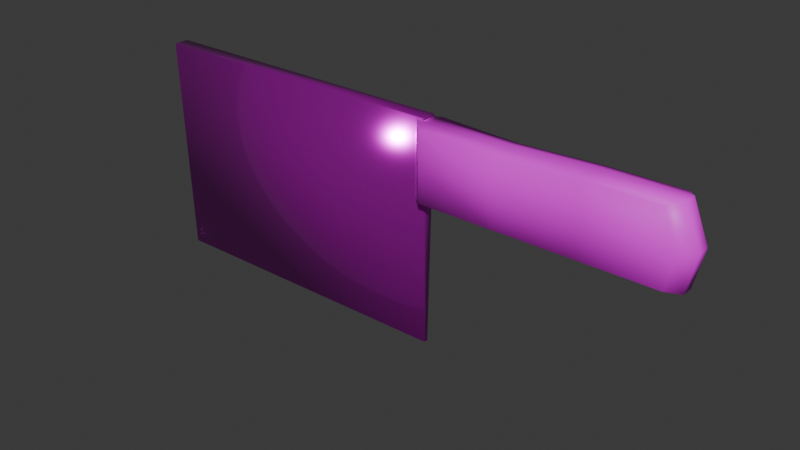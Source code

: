 # Source: cleaver.blend  (saved by Blender 4.3.32; exported with 4.5.12 LTS)
import bpy
from mathutils import Matrix  # noqa: F401  (used for matrix-valued properties, if any)

bpy.ops.wm.read_factory_settings(use_empty=True)
scene = bpy.context.scene
scene.name = 'Scene'

# ---- collections
col_collection = bpy.data.collections.new('Collection'); scene.collection.children.link(col_collection)

# ---- images (referenced by path relative to the original .blend; pixels are not part of the script)
import os
ASSET_DIR = os.environ.get("B2B_ASSET_DIR", "")  # directory of the original .blend (textures are referenced by path, not embedded)
HERE = os.path.dirname(os.path.abspath(__file__))  # packed textures are extracted next to this script under _unpacked/

def load_image(name, relpath, width, height, colorspace="sRGB"):
    """Load a texture the original file referenced (path relative to the .blend, or extracted next to this script)."""
    p = next((c for c in (os.path.join(HERE, relpath), os.path.join(ASSET_DIR, relpath)) if relpath and os.path.exists(c)), "")
    if p:
        img = bpy.data.images.load(p, check_existing=True)
        img.name = name
    else:  # same state as the original file: an image datablock whose file is absent (Cycles renders it pink)
        img = bpy.data.images.new(name, width, height)
        img.source = "FILE"
        img.filepath = "//" + (relpath or name)
    img.colorspace_settings.name = colorspace
    return img
img_tex_rust_png = load_image('tex_rust.png', 'tex_rust.png', 1024, 1024, 'sRGB')
img_wood_table_001_diff_1k_png = load_image('wood_table_001_diff_1k.png', 'wood_table_001_diff_1k.png', 1024, 1024, 'sRGB')

# ---- materials (node trees are filled in below, after node groups)
mat_material = bpy.data.materials.new('Material')
mat_material.alpha_threshold = 0.0
mat_material.roughness = 0.5
mat_material.line_color = (0.0, 0.0, 0.0, 1.0)
mat_material_001 = bpy.data.materials.new('Material.001')

# ---- material node trees
mat_material.use_nodes = True; mat_material.node_tree.nodes.clear()
_N = mat_material.node_tree.nodes; _L = mat_material.node_tree.links
n0 = _N.new('ShaderNodeOutputMaterial'); n0.name = 'Material Output'; n0.location = (300, 300)
n1 = _N.new('ShaderNodeBsdfPrincipled'); n1.name = 'Principled BSDF'; n1.location = (10, 300)
n1.inputs[1].default_value = 0.8534
n1.inputs[2].default_value = 0.1298
n1.inputs[3].default_value = 1.45
n1.inputs[4].default_value = 0.9921
n2 = _N.new('ShaderNodeTexImage'); n2.name = 'Image Texture'; n2.location = (-280, 280)
n2.image = img_tex_rust_png
_L.new(n1.outputs[0], n0.inputs[0])
_L.new(n2.outputs[0], n1.inputs[0])
n0.is_active_output = True
mat_material_001.use_nodes = True; mat_material_001.node_tree.nodes.clear()
_N = mat_material_001.node_tree.nodes; _L = mat_material_001.node_tree.links
n0 = _N.new('ShaderNodeBsdfPrincipled'); n0.name = 'Principled BSDF'; n0.location = (83, 245)
n1 = _N.new('ShaderNodeOutputMaterial'); n1.name = 'Material Output'; n1.location = (351, 242)
n2 = _N.new('ShaderNodeTexImage'); n2.name = 'Image Texture'; n2.location = (-402, 206)
n2.image = img_wood_table_001_diff_1k_png
_L.new(n0.outputs[0], n1.inputs[0])
_L.new(n2.outputs[0], n0.inputs[0])
n1.is_active_output = True

# ---- world
world_world = bpy.data.worlds.new('World'); scene.world = world_world
world_world.use_nodes = True; world_world.node_tree.nodes.clear()
_N = world_world.node_tree.nodes; _L = world_world.node_tree.links
n0 = _N.new('ShaderNodeOutputWorld'); n0.name = 'World Output'; n0.location = (300, 300)
n1 = _N.new('ShaderNodeBackground'); n1.name = 'Background'; n1.location = (10, 300)
n1.inputs[0].default_value = (0.05088, 0.05088, 0.05088, 1.0)
_L.new(n1.outputs[0], n0.inputs[0])
n0.is_active_output = True
world_world.color = (0.05088, 0.05088, 0.05088)
world_world.sun_shadow_jitter_overblur = 0.0

# ---- meshes
me_cube = bpy.data.meshes.new('Cube')
me_cube.from_pydata([(-0.3834, -0.004491, 0.03028), (-0.3834, -0.0005445, -0.1369), (-0.3834, 0.006662, 0.03028), (-0.3834, 0.002715, -0.1369), (-0.1471, -0.004491, 0.03028), (-0.1471, -0.0005445, -0.1369), (-0.1471, 0.006662, 0.03028), (-0.1471, 0.002715, -0.1369), (0.03006, 0.01299, -0.02468), (0.0255, 0.01299, 0.02665), (0.029, -0.01299, -0.02437), (0.02449, -0.01299, 0.02633), (-0.1446, 0.01299, -0.02468), (-0.1446, 0.01299, 0.02665), (-0.1435, -0.01299, -0.02437), (-0.1435, -0.01299, 0.02633), (-0.08599, -0.01299, -0.02437), (-0.0285, -0.01299, -0.02437), (-0.0285, -0.01299, 0.02633), (-0.08599, -0.01299, 0.024), (-0.02815, 0.01299, -0.02468), (-0.08635, 0.01299, -0.02468), (-0.08635, 0.01299, 0.02428), (-0.02815, 0.01299, 0.02665), (0.03578, 0.01299, 0.0009812), (0.03465, -0.01299, 0.0009836), (-0.1435, -0.01299, 0.0009836), (-0.1446, 0.01299, 0.0009812), (-0.08635, 0.01299, -0.0001992), (-0.02815, 0.01299, 0.0009812), (-0.02552, -0.01299, 0.001008), (-0.08899, -0.01299, -0.0002792), (0.03794, -0.00433, -0.02698), (0.03794, 0.00433, -0.02698), (0.03297, 0.00433, 0.02899), (0.03297, -0.00433, 0.02899), (-0.1525, 0.00433, -0.02698), (-0.1525, -0.00433, -0.02698), (-0.1525, -0.00433, 0.02899), (-0.1525, 0.00433, 0.02899), (-0.08899, -0.00433, 0.02642), (-0.08899, 0.00433, 0.02642), (-0.02552, -0.00433, 0.02899), (-0.02552, 0.00433, 0.02899), (-0.02552, -0.00433, -0.02698), (-0.02552, 0.00433, -0.02698), (-0.08899, -0.00433, -0.02698), (-0.08899, 0.00433, -0.02698), (-0.1525, -0.00433, 0.001008), (-0.1525, 0.00433, 0.001008), (0.04419, 0.00433, 0.001008), (0.04419, -0.00433, 0.001008)], [], [(0, 4, 6, 2), (3, 2, 6, 7), (7, 6, 4, 5), (5, 1, 3, 7), (1, 0, 2, 3), (5, 4, 0, 1), (51, 35, 11, 25), (31, 19, 15, 26), (49, 39, 13, 27), (29, 23, 9, 24), (47, 36, 12, 21), (43, 34, 9, 23), (39, 41, 22, 13), (41, 43, 23, 22), (33, 45, 20, 8), (45, 47, 21, 20), (27, 13, 22, 28), (28, 22, 23, 29), (25, 11, 18, 30), (30, 18, 19, 31), (17, 30, 31, 16), (10, 25, 30, 17), (21, 28, 29, 20), (12, 27, 28, 21), (20, 29, 24, 8), (36, 49, 27, 12), (16, 31, 26, 14), (32, 51, 25, 10), (8, 24, 50, 33), (33, 50, 51, 32), (14, 26, 48, 37), (37, 48, 49, 36), (17, 16, 46, 44), (44, 46, 47, 45), (10, 17, 44, 32), (32, 44, 45, 33), (19, 18, 42, 40), (40, 42, 43, 41), (15, 19, 40, 38), (38, 40, 41, 39), (18, 11, 35, 42), (42, 35, 34, 43), (16, 14, 37, 46), (46, 37, 36, 47), (26, 15, 38, 48), (48, 38, 39, 49), (24, 9, 34, 50), (50, 34, 35, 51)])
me_cube.polygons.foreach_set('use_smooth', [True] * 48)
me_cube.polygons.foreach_set('material_index', [0, 0, 0, 0, 0, 0, 1, 1, 1, 1, 1, 1, 1, 1, 1, 1, 1, 1, 1, 1, 1, 1, 1, 1, 1, 1, 1, 1, 1, 1, 1, 1, 1, 1, 1, 1, 1, 1, 1, 1, 1, 1, 1, 1, 1, 1, 1, 1])
_uv = me_cube.uv_layers.new(name='UVMap')
_uv.uv.foreach_set('vector', [0.625, 0.5, 0.875, 0.5, 0.875, 0.75, 0.625, 0.75, 0.375, 0.75, 0.625, 0.75, 0.625, 1.0, 0.375, 1.0, 0.375, 0.0, 0.625, 0.0, 0.625, 0.25, 0.375, 0.25, 0.125, 0.5, 0.375, 0.5, 0.375, 0.75, 0.125, 0.75, 0.375, 0.5, 0.625, 0.5, 0.625, 0.75, 0.375, 0.75, 0.9794, 0.03053, 0.9794, 0.7117, 0.3172, 0.7117, 0.3172, 0.03053, 0.5, 0.1667, 0.625, 0.1667, 0.625, 0.25, 0.5, 0.25, 0.5, 0.4167, 0.625, 0.4167, 0.625, 0.5, 0.5, 0.5, 0.5, 0.6667, 0.625, 0.6667, 0.625, 0.75, 0.5, 0.75, 0.5, 0.9167, 0.625, 0.9167, 0.625, 1.0, 0.5, 1.0, 0.2917, 0.6667, 0.375, 0.6667, 0.375, 0.75, 0.2917, 0.75, 0.7917, 0.6667, 0.875, 0.6667, 0.875, 0.75, 0.7917, 0.75, 0.625, 0.6667, 0.7083, 0.6667, 0.7083, 0.75, 0.625, 0.75, 0.7083, 0.6667, 0.7917, 0.6667, 0.7917, 0.75, 0.7083, 0.75, 0.125, 0.6667, 0.2083, 0.6667, 0.2083, 0.75, 0.125, 0.75, 0.2083, 0.6667, 0.2917, 0.6667, 0.2917, 0.75, 0.2083, 0.75, 0.5, 0.75, 0.625, 0.75, 0.625, 0.8333, 0.5, 0.8333, 0.5, 0.8333, 0.625, 0.8333, 0.625, 0.9167, 0.5, 0.9167, 0.5, 0.25, 0.625, 0.25, 0.625, 0.3333, 0.5, 0.3333, 0.5, 0.3333, 0.625, 0.3333, 0.625, 0.4167, 0.5, 0.4167, 0.375, 0.3333, 0.5, 0.3333, 0.5, 0.4167, 0.375, 0.4167, 0.375, 0.25, 0.5, 0.25, 0.5, 0.3333, 0.375, 0.3333, 0.375, 0.8333, 0.5, 0.8333, 0.5, 0.9167, 0.375, 0.9167, 0.375, 0.75, 0.5, 0.75, 0.5, 0.8333, 0.375, 0.8333, 0.375, 0.9167, 0.5, 0.9167, 0.5, 1.0, 0.375, 1.0, 0.375, 0.6667, 0.5, 0.6667, 0.5, 0.75, 0.375, 0.75, 0.375, 0.4167, 0.5, 0.4167, 0.5, 0.5, 0.375, 0.5, 0.375, 0.1667, 0.5, 0.1667, 0.5, 0.25, 0.375, 0.25, 0.375, 0.0, 0.5, 0.0, 0.5, 0.08333, 0.375, 0.08333, 0.375, 0.08333, 0.5, 0.08333, 0.5, 0.1667, 0.375, 0.1667, 0.375, 0.5, 0.5, 0.5, 0.5, 0.5833, 0.375, 0.5833, 0.375, 0.5833, 0.5, 0.5833, 0.5, 0.6667, 0.375, 0.6667, 0.2083, 0.5, 0.2917, 0.5, 0.2917, 0.5833, 0.2083, 0.5833, 0.2083, 0.5833, 0.2917, 0.5833, 0.2917, 0.6667, 0.2083, 0.6667, 0.125, 0.5, 0.2083, 0.5, 0.2083, 0.5833, 0.125, 0.5833, 0.125, 0.5833, 0.2083, 0.5833, 0.2083, 0.6667, 0.125, 0.6667, 0.7083, 0.5, 0.7917, 0.5, 0.7917, 0.5833, 0.7083, 0.5833, 0.7083, 0.5833, 0.7917, 0.5833, 0.7917, 0.6667, 0.7083, 0.6667, 0.625, 0.5, 0.7083, 0.5, 0.7083, 0.5833, 0.625, 0.5833, 0.625, 0.5833, 0.7083, 0.5833, 0.7083, 0.6667, 0.625, 0.6667, 0.7917, 0.5, 0.875, 0.5, 0.875, 0.5833, 0.7917, 0.5833, 0.7917, 0.5833, 0.875, 0.5833, 0.875, 0.6667, 0.7917, 0.6667, 0.2917, 0.5, 0.375, 0.5, 0.375, 0.5833, 0.2917, 0.5833, 0.2917, 0.5833, 0.375, 0.5833, 0.375, 0.6667, 0.2917, 0.6667, 0.5, 0.5, 0.625, 0.5, 0.625, 0.5833, 0.5, 0.5833, 0.5, 0.5833, 0.625, 0.5833, 0.625, 0.6667, 0.5, 0.6667, 0.5, 0.0, 0.625, 0.0, 0.625, 0.08333, 0.5, 0.08333, 0.5, 0.08333, 0.625, 0.08333, 0.625, 0.1667, 0.5, 0.1667])
me_cube.materials.append(mat_material)
me_cube.materials.append(mat_material_001)
me_cube.use_mirror_vertex_groups = False
me_cube.update()

# ---- objects
ob_cube = bpy.data.objects.new('Cube', me_cube)

# ---- transforms, parenting, visibility, modifiers, constraints
ob_cube.location = (0.0, 0.0, 0.0)
ob_cube.lock_rotations_4d = False
ob_cube.empty_display_type = 'ARROWS'
ob_cube.lineart.crease_threshold = 0.0

# ---- collection membership
col_collection.objects.link(ob_cube)

# ---- scene / render settings (as saved in the file)
scene.frame_start = 1; scene.frame_end = 250; scene.frame_set(1)
scene.render.engine = 'BLENDER_EEVEE_NEXT'
bpy.context.view_layer.update()

# ---- added for rendering (the .blend has no active camera and no usable light): camera, sun
cam_auto = bpy.data.cameras.new('AutoCamera')
cam_auto.lens = 50.0
cam_auto.sensor_width = 36.0
cam_auto.clip_end = 1000.0
ob_auto_camera = bpy.data.objects.new('AutoCamera', cam_auto)
scene.collection.objects.link(ob_auto_camera)
ob_auto_camera.location = (0.255836, -0.510505, 0.287028)
ob_auto_camera.rotation_euler = (1.09748, -7.21219e-08, 0.694738)
scene.camera = ob_auto_camera
light_auto_sun = bpy.data.lights.new('AutoSun', 'SUN')
light_auto_sun.energy = 3.0
light_auto_sun.angle = 0.0523599
ob_auto_sun = bpy.data.objects.new('AutoSun', light_auto_sun)
scene.collection.objects.link(ob_auto_sun)
ob_auto_sun.rotation_euler = (0.872665, 0.174533, 0.523599)
bpy.context.view_layer.update()
